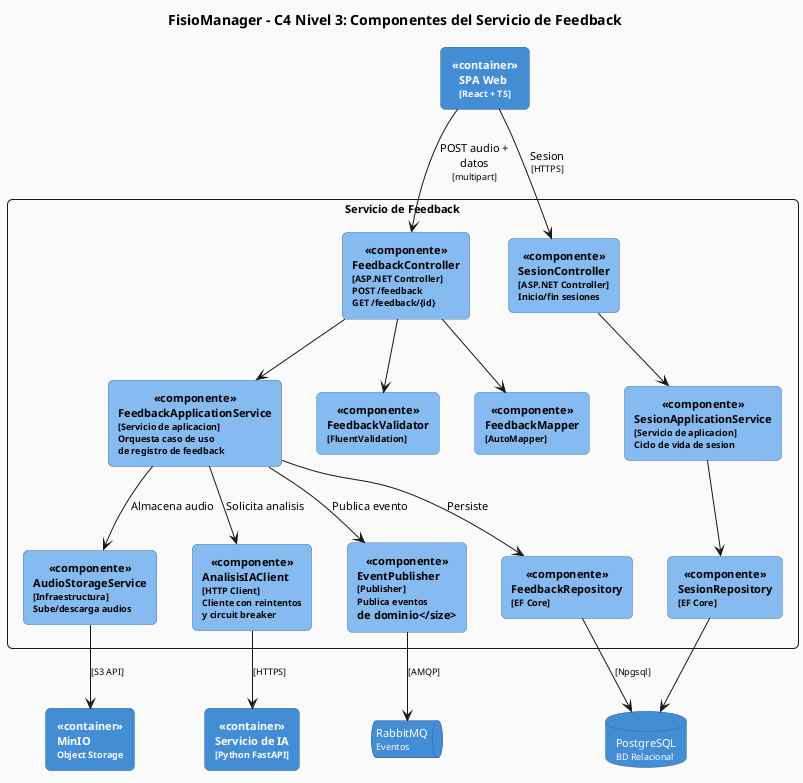

The diagram above was rendered by PlantUML. Its source (embedded in the PNG):
@startuml FisioManager_C4_Componentes

' FisioManager - C4 Nivel 3: Componentes del Servicio de Feedback

skinparam backgroundColor #FAFAFA
skinparam defaultFontName Arial
skinparam defaultFontSize 11
skinparam shadowing false
skinparam roundCorner 10

skinparam rectangle {
    BackgroundColor<<componente>> #85BBF0
    BorderColor<<componente>> #5D82A8
    FontColor<<componente>> #000000
    BackgroundColor<<container>> #438DD5
    BorderColor<<container>> #2E6295
    FontColor<<container>> white
    FontStyle bold
}

skinparam database {
    BackgroundColor #438DD5
    BorderColor #2E6295
    FontColor white
}

skinparam queue {
    BackgroundColor #438DD5
    BorderColor #2E6295
    FontColor white
}

title <b>FisioManager - C4 Nivel 3: Componentes del Servicio de Feedback</b>

rectangle "SPA Web\n<size:9>[React + TS]</size>" as spa <<container>>
database "PostgreSQL\n<size:9>BD Relacional</size>" as bd
rectangle "MinIO\n<size:9>Object Storage</size>" as minio <<container>>
queue "RabbitMQ\n<size:9>Eventos</size>" as cola
rectangle "Servicio de IA\n<size:9>[Python FastAPI]</size>" as svcIA <<container>>

rectangle "**Servicio de Feedback**" as boundary {

    rectangle "FeedbackController\n<size:9>[ASP.NET Controller]</size>\n<size:9>POST /feedback</size>\n<size:9>GET /feedback/{id}</size>" as ctrlFb <<componente>>

    rectangle "SesionController\n<size:9>[ASP.NET Controller]</size>\n<size:9>Inicio/fin sesiones</size>" as ctrlSes <<componente>>

    rectangle "FeedbackApplicationService\n<size:9>[Servicio de aplicacion]</size>\n<size:9>Orquesta caso de uso</size>\n<size:9>de registro de feedback</size>" as appFb <<componente>>

    rectangle "SesionApplicationService\n<size:9>[Servicio de aplicacion]</size>\n<size:9>Ciclo de vida de sesion</size>" as appSes <<componente>>

    rectangle "AudioStorageService\n<size:9>[Infraestructura]</size>\n<size:9>Sube/descarga audios</size>" as audioSvc <<componente>>

    rectangle "AnalisisIAClient\n<size:9>[HTTP Client]</size>\n<size:9>Cliente con reintentos</size>\n<size:9>y circuit breaker</size>" as iaClient <<componente>>

    rectangle "EventPublisher\n<size:9>[Publisher]</size>\n<size:9>Publica eventos\nde dominio</size>" as pub <<componente>>

    rectangle "FeedbackRepository\n<size:9>[EF Core]</size>" as repoFb <<componente>>

    rectangle "SesionRepository\n<size:9>[EF Core]</size>" as repoSes <<componente>>

    rectangle "FeedbackValidator\n<size:9>[FluentValidation]</size>" as validator <<componente>>

    rectangle "FeedbackMapper\n<size:9>[AutoMapper]</size>" as mapper <<componente>>
}

spa --> ctrlFb : POST audio +\ndatos\n<size:9>[multipart]</size>
spa --> ctrlSes : Sesion\n<size:9>[HTTPS]</size>

ctrlFb --> validator
ctrlFb --> mapper
ctrlFb --> appFb
ctrlSes --> appSes

appFb --> audioSvc : Almacena audio
appFb --> repoFb : Persiste
appFb --> iaClient : Solicita analisis
appFb --> pub : Publica evento

appSes --> repoSes

audioSvc --> minio : <size:9>[S3 API]</size>
iaClient --> svcIA : <size:9>[HTTPS]</size>
pub --> cola : <size:9>[AMQP]</size>
repoFb --> bd : <size:9>[Npgsql]</size>
repoSes --> bd

@enduml